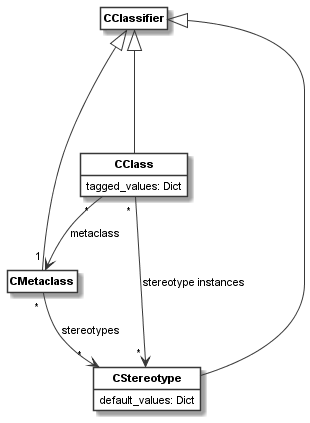

The diagram above was rendered by PlantUML. Its source (embedded in the PNG):
@startuml
skinparam monochrome true
skinparam ClassBackgroundColor White
hide empty members
hide circle
skinparam defaultFontName Arial
skinparam defaultFontSize 11
class "<b>CMetaclass</b>" as __1_CMetaclass
class "<b>CClassifier</b>" as __2_CClassifier
class "<b>CClass</b>" as __3_CClass{
tagged_values: Dict
}

class "<b>CStereotype</b>" as __4_CStereotype{
default_values: Dict
}

__2_CClassifier <|--- __3_CClass
__2_CClassifier <|--- __1_CMetaclass
__2_CClassifier <|--- __4_CStereotype
__1_CMetaclass " * "  -->  " * " __4_CStereotype: "stereotypes" 
__3_CClass " * "  -->  " 1 " __1_CMetaclass: "metaclass" 
__3_CClass " * "  -->  " * " __4_CStereotype: "stereotype instances" 
@enduml